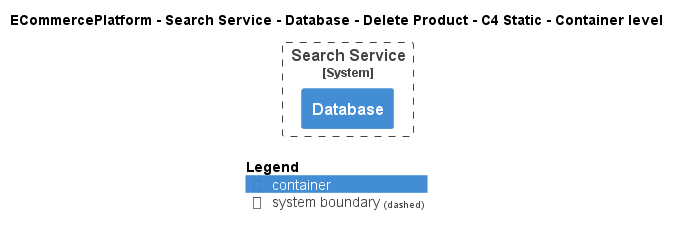

The diagram above was rendered by PlantUML. Its source (embedded in the PNG):
@startuml
!pragma layout smetana
!include ..\..\..\..\..\..\..\.c4s\C4_Container.puml

AddElementTag("c4interflow:lifecycle:new", $bgColor=green, $fontColor=#ffffff, $borderColor=green, $shadowing="False")
AddElementTag("c4interflow:lifecycle:changed", $bgColor=orange, $fontColor=#ffffff, $borderColor=orange, $shadowing="False")
AddElementTag("c4interflow:lifecycle:removed", $bgColor=red, $fontColor=#ffffff, $borderColor=red, $shadowing="False")

AddRelTag("c4interflow:lifecycle:new", $textColor=green, $lineColor=green)
AddRelTag("c4interflow:lifecycle:changed", $textColor=orange, $lineColor=orange)
AddRelTag("c4interflow:lifecycle:removed", $textColor=red, $lineColor=red)

SHOW_PERSON_PORTRAIT()
LAYOUT_TOP_DOWN()

skinparam linetype polyline

title ECommercePlatform - Search Service - Database - Delete Product - C4 Static - Container level


System_Boundary(ECommercePlatform.SoftwareSystems.SearchService, "Search Service") {
    Container(ECommercePlatform.SoftwareSystems.SearchService.Containers.Database, "Database", "", "")
}



SHOW_LEGEND()
@enduml